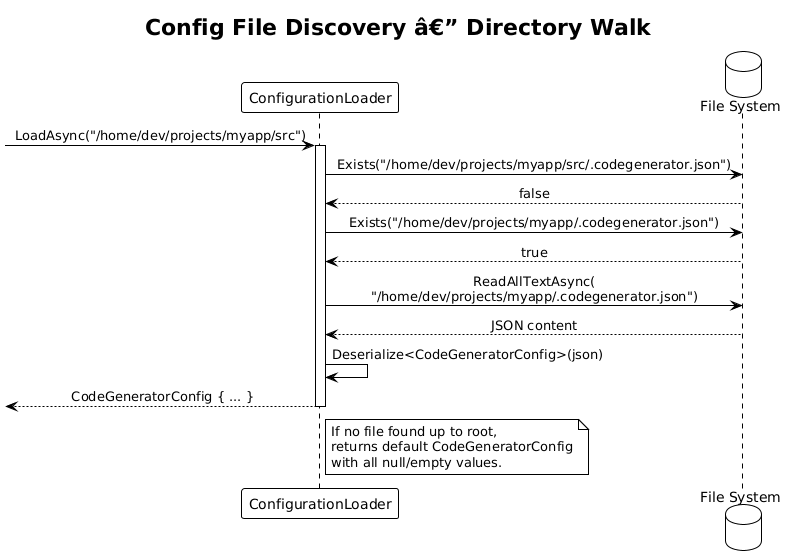

The diagram above was rendered by PlantUML. Its source (embedded in the PNG):
@startuml
!theme plain
skinparam sequenceMessageAlign center

title Config File Discovery â€” Directory Walk

participant "ConfigurationLoader" as loader
database "File System" as fs

[-> loader : LoadAsync("/home/dev/projects/myapp/src")
activate loader

loader -> fs : Exists("/home/dev/projects/myapp/src/.codegenerator.json")
fs --> loader : false

loader -> fs : Exists("/home/dev/projects/myapp/.codegenerator.json")
fs --> loader : true

loader -> fs : ReadAllTextAsync(\n"/home/dev/projects/myapp/.codegenerator.json")
fs --> loader : JSON content

loader -> loader : Deserialize<CodeGeneratorConfig>(json)

[<-- loader : CodeGeneratorConfig { ... }
deactivate loader

note right of loader
  If no file found up to root,
  returns default CodeGeneratorConfig
  with all null/empty values.
end note
@enduml